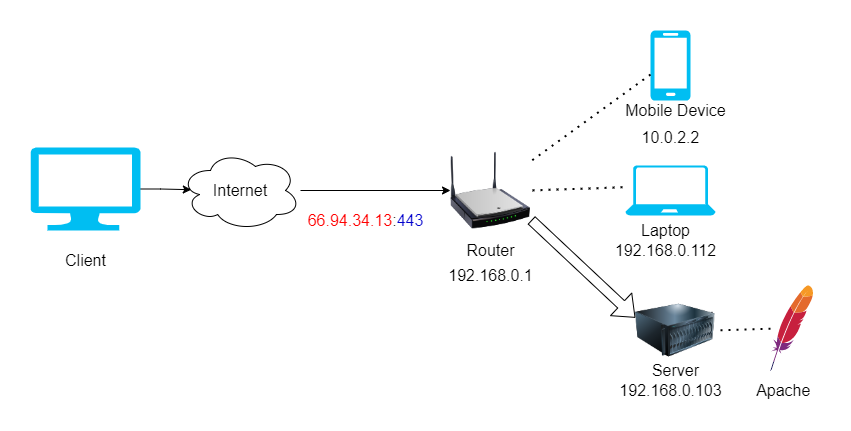

The diagram above was exported from draw.io. Its source (the exported page's mxGraphModel, read from the mxfile embedded in the PNG):
<mxGraphModel dx="1038" dy="607" grid="1" gridSize="10" guides="1" tooltips="1" connect="1" arrows="1" fold="1" page="1" pageScale="1" pageWidth="850" pageHeight="1100" math="0" shadow="0">
  <root>
    <mxCell id="0" />
    <mxCell id="1" parent="0" />
    <mxCell id="XsF26seNG3mp2Mo61DI4-12" style="edgeStyle=orthogonalEdgeStyle;rounded=0;orthogonalLoop=1;jettySize=auto;html=1;entryX=0.09;entryY=0.49;entryDx=0;entryDy=0;entryPerimeter=0;" edge="1" parent="1" source="XsF26seNG3mp2Mo61DI4-1" target="XsF26seNG3mp2Mo61DI4-2">
      <mxGeometry relative="1" as="geometry" />
    </mxCell>
    <mxCell id="XsF26seNG3mp2Mo61DI4-1" value="" style="verticalLabelPosition=bottom;html=1;verticalAlign=top;align=center;strokeColor=none;fillColor=#00BEF2;shape=mxgraph.azure.computer;pointerEvents=1;rotation=0;" vertex="1" parent="1">
      <mxGeometry x="30" y="167" width="110" height="83" as="geometry" />
    </mxCell>
    <mxCell id="XsF26seNG3mp2Mo61DI4-13" style="edgeStyle=orthogonalEdgeStyle;rounded=0;orthogonalLoop=1;jettySize=auto;html=1;entryX=0;entryY=0.5;entryDx=0;entryDy=0;" edge="1" parent="1" source="XsF26seNG3mp2Mo61DI4-2" target="XsF26seNG3mp2Mo61DI4-3">
      <mxGeometry relative="1" as="geometry" />
    </mxCell>
    <mxCell id="XsF26seNG3mp2Mo61DI4-2" value="&lt;font style=&quot;font-size: 16px&quot;&gt;Internet&lt;/font&gt;" style="ellipse;shape=cloud;whiteSpace=wrap;html=1;" vertex="1" parent="1">
      <mxGeometry x="180" y="170" width="120" height="80" as="geometry" />
    </mxCell>
    <mxCell id="XsF26seNG3mp2Mo61DI4-3" value="" style="image;html=1;image=img/lib/clip_art/networking/Wireless_Router_N_128x128.png" vertex="1" parent="1">
      <mxGeometry x="450" y="170" width="80" height="80" as="geometry" />
    </mxCell>
    <mxCell id="XsF26seNG3mp2Mo61DI4-4" value="" style="verticalLabelPosition=bottom;html=1;verticalAlign=top;align=center;strokeColor=none;fillColor=#00BEF2;shape=mxgraph.azure.mobile;pointerEvents=1;" vertex="1" parent="1">
      <mxGeometry x="650" y="50" width="40" height="70" as="geometry" />
    </mxCell>
    <mxCell id="XsF26seNG3mp2Mo61DI4-5" value="" style="verticalLabelPosition=bottom;html=1;verticalAlign=top;align=center;strokeColor=none;fillColor=#00BEF2;shape=mxgraph.azure.laptop;pointerEvents=1;" vertex="1" parent="1">
      <mxGeometry x="625" y="185" width="90" height="50" as="geometry" />
    </mxCell>
    <mxCell id="XsF26seNG3mp2Mo61DI4-6" value="" style="image;html=1;image=img/lib/clip_art/computers/Server_128x128.png" vertex="1" parent="1">
      <mxGeometry x="635" y="310" width="80" height="80" as="geometry" />
    </mxCell>
    <mxCell id="XsF26seNG3mp2Mo61DI4-7" value="&lt;font style=&quot;font-size: 16px&quot;&gt;192.168.0.1&lt;/font&gt;" style="text;html=1;align=center;verticalAlign=middle;resizable=0;points=[];autosize=1;strokeColor=none;" vertex="1" parent="1">
      <mxGeometry x="440" y="284.8" width="100" height="20" as="geometry" />
    </mxCell>
    <mxCell id="XsF26seNG3mp2Mo61DI4-9" value="&lt;font style=&quot;font-size: 16px&quot;&gt;10.0.2.2&lt;/font&gt;" style="text;html=1;align=center;verticalAlign=middle;resizable=0;points=[];autosize=1;strokeColor=none;" vertex="1" parent="1">
      <mxGeometry x="635" y="147" width="70" height="20" as="geometry" />
    </mxCell>
    <mxCell id="XsF26seNG3mp2Mo61DI4-10" value="&lt;font style=&quot;font-size: 16px&quot;&gt;192.168.0.112&lt;br&gt;&lt;/font&gt;" style="text;html=1;align=center;verticalAlign=middle;resizable=0;points=[];autosize=1;strokeColor=none;" vertex="1" parent="1">
      <mxGeometry x="605" y="260" width="120" height="20" as="geometry" />
    </mxCell>
    <mxCell id="XsF26seNG3mp2Mo61DI4-11" value="&lt;font style=&quot;font-size: 16px&quot;&gt;192.168.0.103&lt;/font&gt;" style="text;html=1;align=center;verticalAlign=middle;resizable=0;points=[];autosize=1;strokeColor=none;" vertex="1" parent="1">
      <mxGeometry x="610" y="400" width="120" height="20" as="geometry" />
    </mxCell>
    <mxCell id="XsF26seNG3mp2Mo61DI4-15" value="&lt;font style=&quot;font-size: 16px&quot;&gt;&lt;font color=&quot;#ff0000&quot;&gt;66.94.34.13&lt;/font&gt;:&lt;font color=&quot;#0000cc&quot;&gt;443&lt;/font&gt;&lt;/font&gt;" style="text;html=1;align=center;verticalAlign=middle;resizable=0;points=[];autosize=1;strokeColor=none;" vertex="1" parent="1">
      <mxGeometry x="300" y="230" width="130" height="20" as="geometry" />
    </mxCell>
    <mxCell id="XsF26seNG3mp2Mo61DI4-16" value="" style="endArrow=none;dashed=1;html=1;dashPattern=1 3;strokeWidth=2;exitX=-0.033;exitY=0.436;exitDx=0;exitDy=0;exitPerimeter=0;entryX=1;entryY=0.5;entryDx=0;entryDy=0;" edge="1" parent="1" source="XsF26seNG3mp2Mo61DI4-5" target="XsF26seNG3mp2Mo61DI4-3">
      <mxGeometry width="50" height="50" relative="1" as="geometry">
        <mxPoint x="400" y="330" as="sourcePoint" />
        <mxPoint x="450" y="280" as="targetPoint" />
      </mxGeometry>
    </mxCell>
    <mxCell id="XsF26seNG3mp2Mo61DI4-17" value="" style="endArrow=none;dashed=1;html=1;dashPattern=1 3;strokeWidth=2;exitX=0;exitY=0.629;exitDx=0;exitDy=0;exitPerimeter=0;" edge="1" parent="1" source="XsF26seNG3mp2Mo61DI4-4" target="XsF26seNG3mp2Mo61DI4-3">
      <mxGeometry width="50" height="50" relative="1" as="geometry">
        <mxPoint x="400" y="330" as="sourcePoint" />
        <mxPoint x="450" y="280" as="targetPoint" />
      </mxGeometry>
    </mxCell>
    <mxCell id="XsF26seNG3mp2Mo61DI4-18" value="" style="shape=flexArrow;endArrow=classic;html=1;exitX=1.01;exitY=0.87;exitDx=0;exitDy=0;exitPerimeter=0;entryX=-0.002;entryY=0.34;entryDx=0;entryDy=0;entryPerimeter=0;" edge="1" parent="1" source="XsF26seNG3mp2Mo61DI4-3" target="XsF26seNG3mp2Mo61DI4-6">
      <mxGeometry width="50" height="50" relative="1" as="geometry">
        <mxPoint x="530" y="250" as="sourcePoint" />
        <mxPoint x="450" y="280" as="targetPoint" />
      </mxGeometry>
    </mxCell>
    <mxCell id="XsF26seNG3mp2Mo61DI4-19" value="" style="dashed=0;outlineConnect=0;html=1;align=center;labelPosition=center;verticalLabelPosition=bottom;verticalAlign=top;shape=mxgraph.weblogos.apache" vertex="1" parent="1">
      <mxGeometry x="770" y="304.8" width="42.6" height="85.2" as="geometry" />
    </mxCell>
    <mxCell id="XsF26seNG3mp2Mo61DI4-20" value="&lt;font style=&quot;font-size: 16px&quot;&gt;Apache&amp;nbsp;&lt;/font&gt;" style="text;html=1;align=center;verticalAlign=middle;resizable=0;points=[];autosize=1;strokeColor=none;" vertex="1" parent="1">
      <mxGeometry x="750" y="400" width="70" height="20" as="geometry" />
    </mxCell>
    <mxCell id="XsF26seNG3mp2Mo61DI4-21" value="" style="endArrow=none;dashed=1;html=1;dashPattern=1 3;strokeWidth=2;entryX=1;entryY=0.5;entryDx=0;entryDy=0;" edge="1" parent="1" source="XsF26seNG3mp2Mo61DI4-19" target="XsF26seNG3mp2Mo61DI4-6">
      <mxGeometry width="50" height="50" relative="1" as="geometry">
        <mxPoint x="400" y="330" as="sourcePoint" />
        <mxPoint x="450" y="280" as="targetPoint" />
      </mxGeometry>
    </mxCell>
    <mxCell id="XsF26seNG3mp2Mo61DI4-22" value="&lt;font style=&quot;font-size: 16px&quot;&gt;Client&lt;/font&gt;" style="text;html=1;align=center;verticalAlign=middle;resizable=0;points=[];autosize=1;strokeColor=none;" vertex="1" parent="1">
      <mxGeometry x="55" y="270" width="60" height="20" as="geometry" />
    </mxCell>
    <mxCell id="XsF26seNG3mp2Mo61DI4-23" value="&lt;font style=&quot;font-size: 16px&quot;&gt;Server&lt;/font&gt;" style="text;html=1;align=center;verticalAlign=middle;resizable=0;points=[];autosize=1;strokeColor=none;" vertex="1" parent="1">
      <mxGeometry x="645" y="380" width="60" height="20" as="geometry" />
    </mxCell>
    <mxCell id="XsF26seNG3mp2Mo61DI4-24" value="&lt;font style=&quot;font-size: 16px&quot;&gt;Laptop&lt;/font&gt;" style="text;html=1;align=center;verticalAlign=middle;resizable=0;points=[];autosize=1;strokeColor=none;" vertex="1" parent="1">
      <mxGeometry x="635" y="240" width="60" height="20" as="geometry" />
    </mxCell>
    <mxCell id="XsF26seNG3mp2Mo61DI4-25" value="&lt;font style=&quot;font-size: 16px&quot;&gt;Mobile Device&lt;/font&gt;" style="text;html=1;align=center;verticalAlign=middle;resizable=0;points=[];autosize=1;strokeColor=none;" vertex="1" parent="1">
      <mxGeometry x="615" y="120" width="120" height="20" as="geometry" />
    </mxCell>
    <mxCell id="XsF26seNG3mp2Mo61DI4-26" value="&lt;font style=&quot;font-size: 16px&quot;&gt;Router&lt;/font&gt;" style="text;html=1;align=center;verticalAlign=middle;resizable=0;points=[];autosize=1;strokeColor=none;" vertex="1" parent="1">
      <mxGeometry x="460" y="260" width="60" height="20" as="geometry" />
    </mxCell>
  </root>
</mxGraphModel>